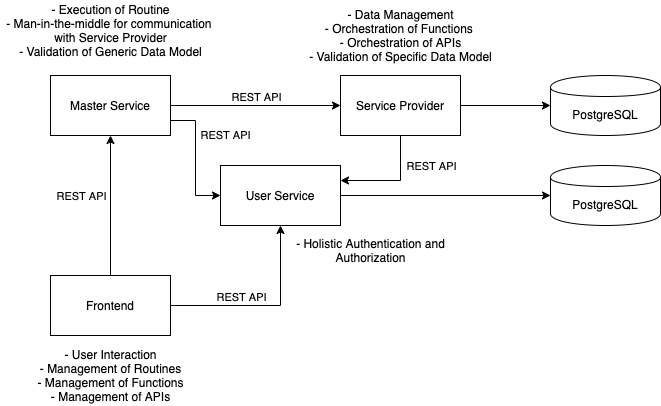

The diagram above was exported from draw.io. Its source (the exported page's mxGraphModel, read from the mxfile embedded in the PNG):
<mxGraphModel dx="1554" dy="956" grid="1" gridSize="10" guides="1" tooltips="1" connect="1" arrows="1" fold="1" page="1" pageScale="1" pageWidth="827" pageHeight="1169" math="0" shadow="0">
  <root>
    <mxCell id="0" />
    <mxCell id="1" parent="0" />
    <mxCell id="a8CpH_9eTe9g3UdvjpYI-7" style="edgeStyle=orthogonalEdgeStyle;rounded=0;orthogonalLoop=1;jettySize=auto;html=1;" parent="1" source="a8CpH_9eTe9g3UdvjpYI-1" target="a8CpH_9eTe9g3UdvjpYI-6" edge="1">
      <mxGeometry relative="1" as="geometry" />
    </mxCell>
    <mxCell id="a8CpH_9eTe9g3UdvjpYI-12" value="REST API" style="edgeLabel;html=1;align=center;verticalAlign=middle;resizable=0;points=[];" parent="a8CpH_9eTe9g3UdvjpYI-7" vertex="1" connectable="0">
      <mxGeometry x="0.0353" y="-2" relative="1" as="geometry">
        <mxPoint x="-3" y="-11" as="offset" />
      </mxGeometry>
    </mxCell>
    <mxCell id="QrTtNr3OeHaPvnOXAJ3R-7" style="edgeStyle=orthogonalEdgeStyle;rounded=0;orthogonalLoop=1;jettySize=auto;html=1;entryX=0;entryY=0.5;entryDx=0;entryDy=0;exitX=1;exitY=0.75;exitDx=0;exitDy=0;" edge="1" parent="1" source="a8CpH_9eTe9g3UdvjpYI-1" target="a8CpH_9eTe9g3UdvjpYI-3">
      <mxGeometry relative="1" as="geometry" />
    </mxCell>
    <mxCell id="a8CpH_9eTe9g3UdvjpYI-1" value="Master Service" style="rounded=0;whiteSpace=wrap;html=1;" parent="1" vertex="1">
      <mxGeometry x="80" y="210" width="120" height="60" as="geometry" />
    </mxCell>
    <mxCell id="a8CpH_9eTe9g3UdvjpYI-4" style="edgeStyle=orthogonalEdgeStyle;rounded=0;orthogonalLoop=1;jettySize=auto;html=1;entryX=0.5;entryY=1;entryDx=0;entryDy=0;" parent="1" source="a8CpH_9eTe9g3UdvjpYI-2" target="a8CpH_9eTe9g3UdvjpYI-3" edge="1">
      <mxGeometry relative="1" as="geometry" />
    </mxCell>
    <mxCell id="a8CpH_9eTe9g3UdvjpYI-9" value="REST API" style="edgeLabel;html=1;align=center;verticalAlign=middle;resizable=0;points=[];" parent="a8CpH_9eTe9g3UdvjpYI-4" vertex="1" connectable="0">
      <mxGeometry x="-0.1474" relative="1" as="geometry">
        <mxPoint x="-11" y="-9" as="offset" />
      </mxGeometry>
    </mxCell>
    <mxCell id="a8CpH_9eTe9g3UdvjpYI-5" style="edgeStyle=orthogonalEdgeStyle;rounded=0;orthogonalLoop=1;jettySize=auto;html=1;" parent="1" source="a8CpH_9eTe9g3UdvjpYI-2" target="a8CpH_9eTe9g3UdvjpYI-1" edge="1">
      <mxGeometry relative="1" as="geometry" />
    </mxCell>
    <mxCell id="a8CpH_9eTe9g3UdvjpYI-8" value="REST API" style="edgeLabel;html=1;align=center;verticalAlign=middle;resizable=0;points=[];" parent="a8CpH_9eTe9g3UdvjpYI-5" vertex="1" connectable="0">
      <mxGeometry x="0.2143" y="-1" relative="1" as="geometry">
        <mxPoint x="-31" y="5" as="offset" />
      </mxGeometry>
    </mxCell>
    <mxCell id="a8CpH_9eTe9g3UdvjpYI-2" value="Frontend" style="rounded=0;whiteSpace=wrap;html=1;" parent="1" vertex="1">
      <mxGeometry x="80" y="410" width="120" height="60" as="geometry" />
    </mxCell>
    <mxCell id="a8CpH_9eTe9g3UdvjpYI-3" value="User Service" style="rounded=0;whiteSpace=wrap;html=1;" parent="1" vertex="1">
      <mxGeometry x="250" y="300" width="120" height="60" as="geometry" />
    </mxCell>
    <mxCell id="a8CpH_9eTe9g3UdvjpYI-15" style="edgeStyle=orthogonalEdgeStyle;rounded=0;orthogonalLoop=1;jettySize=auto;html=1;entryX=0;entryY=0.5;entryDx=0;entryDy=0;" parent="1" source="a8CpH_9eTe9g3UdvjpYI-6" target="a8CpH_9eTe9g3UdvjpYI-14" edge="1">
      <mxGeometry relative="1" as="geometry" />
    </mxCell>
    <mxCell id="QrTtNr3OeHaPvnOXAJ3R-8" style="edgeStyle=orthogonalEdgeStyle;rounded=0;orthogonalLoop=1;jettySize=auto;html=1;entryX=1;entryY=0.25;entryDx=0;entryDy=0;" edge="1" parent="1" source="a8CpH_9eTe9g3UdvjpYI-6" target="a8CpH_9eTe9g3UdvjpYI-3">
      <mxGeometry relative="1" as="geometry" />
    </mxCell>
    <mxCell id="a8CpH_9eTe9g3UdvjpYI-6" value="Service Provider" style="rounded=0;whiteSpace=wrap;html=1;" parent="1" vertex="1">
      <mxGeometry x="370" y="210" width="120" height="60" as="geometry" />
    </mxCell>
    <mxCell id="a8CpH_9eTe9g3UdvjpYI-13" value="- Execution of Routine&lt;br&gt;- Man-in-the-middle for communication &lt;br&gt;with Service Provider&lt;br&gt;- Validation of Generic Data Model" style="text;html=1;align=center;verticalAlign=middle;resizable=0;points=[];autosize=1;" parent="1" vertex="1">
      <mxGeometry x="30" y="135" width="220" height="60" as="geometry" />
    </mxCell>
    <mxCell id="a8CpH_9eTe9g3UdvjpYI-14" value="PostgreSQL" style="shape=cylinder;whiteSpace=wrap;html=1;boundedLbl=1;backgroundOutline=1;" parent="1" vertex="1">
      <mxGeometry x="580" y="210" width="110" height="60" as="geometry" />
    </mxCell>
    <mxCell id="a8CpH_9eTe9g3UdvjpYI-16" value="- Data Management&lt;br&gt;- Orchestration of Functions&amp;nbsp;&lt;br&gt;- Orchestration of APIs&lt;br&gt;- Validation of Specific Data Model" style="text;html=1;align=center;verticalAlign=middle;resizable=0;points=[];autosize=1;" parent="1" vertex="1">
      <mxGeometry x="330" y="140" width="200" height="60" as="geometry" />
    </mxCell>
    <mxCell id="a8CpH_9eTe9g3UdvjpYI-17" value="- User Interaction&lt;br&gt;- Management of Routines&lt;br&gt;- Management of Functions&lt;br&gt;- Management of APIs" style="text;html=1;align=center;verticalAlign=middle;resizable=0;points=[];autosize=1;" parent="1" vertex="1">
      <mxGeometry x="60" y="480" width="160" height="60" as="geometry" />
    </mxCell>
    <mxCell id="a8CpH_9eTe9g3UdvjpYI-18" value="- Holistic Authentication and&lt;br&gt;Authorization" style="text;html=1;align=center;verticalAlign=middle;resizable=0;points=[];autosize=1;" parent="1" vertex="1">
      <mxGeometry x="320" y="370" width="160" height="30" as="geometry" />
    </mxCell>
    <mxCell id="a8CpH_9eTe9g3UdvjpYI-19" style="edgeStyle=orthogonalEdgeStyle;rounded=0;orthogonalLoop=1;jettySize=auto;html=1;entryX=0;entryY=0.5;entryDx=0;entryDy=0;exitX=1;exitY=0.5;exitDx=0;exitDy=0;" parent="1" source="a8CpH_9eTe9g3UdvjpYI-3" target="a8CpH_9eTe9g3UdvjpYI-20" edge="1">
      <mxGeometry relative="1" as="geometry">
        <mxPoint x="440" y="330" as="sourcePoint" />
      </mxGeometry>
    </mxCell>
    <mxCell id="a8CpH_9eTe9g3UdvjpYI-20" value="PostgreSQL" style="shape=cylinder;whiteSpace=wrap;html=1;boundedLbl=1;backgroundOutline=1;" parent="1" vertex="1">
      <mxGeometry x="580" y="300" width="110" height="60" as="geometry" />
    </mxCell>
    <mxCell id="QrTtNr3OeHaPvnOXAJ3R-9" value="REST API" style="edgeLabel;html=1;align=center;verticalAlign=middle;resizable=0;points=[];" vertex="1" connectable="0" parent="1">
      <mxGeometry x="306" y="242" as="geometry">
        <mxPoint x="-52" y="27" as="offset" />
      </mxGeometry>
    </mxCell>
    <mxCell id="QrTtNr3OeHaPvnOXAJ3R-10" value="REST API" style="edgeLabel;html=1;align=center;verticalAlign=middle;resizable=0;points=[];" vertex="1" connectable="0" parent="1">
      <mxGeometry x="460" y="300" as="geometry" />
    </mxCell>
  </root>
</mxGraphModel>